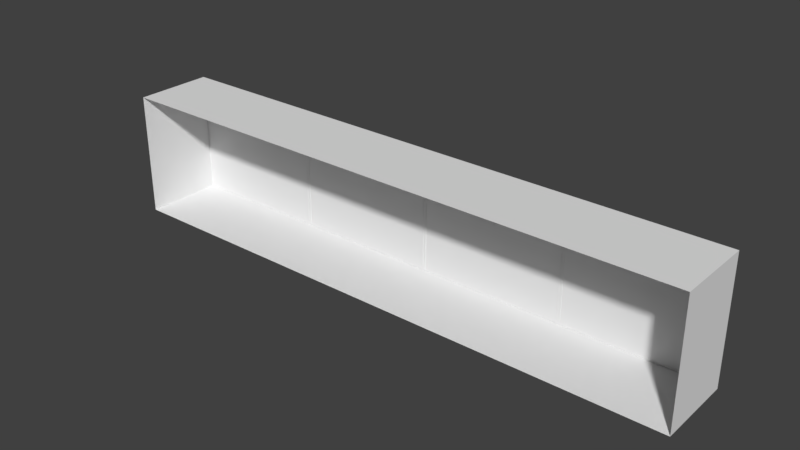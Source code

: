 # Source: KitchenCounter3.blend  (saved by Blender 2.79.0; exported with 4.5.12 LTS)
import bpy
from mathutils import Matrix  # noqa: F401  (used for matrix-valued properties, if any)

bpy.ops.wm.read_factory_settings(use_empty=True)
scene = bpy.context.scene
scene.name = 'Scene'

# ---- collections
col_collection_1 = bpy.data.collections.new('Collection 1'); scene.collection.children.link(col_collection_1)

# ---- materials (node trees are filled in below, after node groups)
mat_chrome = bpy.data.materials.new('Chrome')
mat_chrome.alpha_threshold = 0.0
mat_chrome.use_transparent_shadow = False
mat_chrome.roughness = 0.5
mat_fronts = bpy.data.materials.new('Fronts')
mat_fronts.alpha_threshold = 0.0
mat_fronts.use_transparent_shadow = False
mat_fronts.roughness = 0.5

# ---- node groups
ng_auto_smooth = bpy.data.node_groups.new('Auto Smooth', 'GeometryNodeTree')
_s = ng_auto_smooth.interface.new_socket(name='Geometry', in_out='OUTPUT', socket_type='NodeSocketGeometry')
_s = ng_auto_smooth.interface.new_socket(name='Geometry', in_out='INPUT', socket_type='NodeSocketGeometry')
_s = ng_auto_smooth.interface.new_socket(name='Angle', in_out='INPUT', socket_type='NodeSocketFloat')
_s.subtype = 'ANGLE'
_s.min_value = 0.0
_s.max_value = 3.142
ng_auto_smooth.is_modifier = True
_N = ng_auto_smooth.nodes; _L = ng_auto_smooth.links
n0 = _N.new('NodeGroupOutput'); n0.name = 'Group Output'; n0.location = (480, -100)
n1 = _N.new('NodeGroupInput'); n1.name = 'Group Input'; n1.location = (-420, -300)
n2 = _N.new('NodeGroupInput'); n2.name = 'Group Input.001'; n2.location = (-60, -100)
n3 = _N.new('GeometryNodeSetShadeSmooth'); n3.name = 'Set Shade Smooth'; n3.location = (120, -100)
n3.domain = 'EDGE'
n4 = _N.new('GeometryNodeSetShadeSmooth'); n4.name = 'Set Shade Smooth.001'; n4.location = (300, -100)
n5 = _N.new('GeometryNodeInputMeshEdgeAngle'); n5.name = 'Edge Angle'; n5.location = (-420, -220)
n6 = _N.new('GeometryNodeInputEdgeSmooth'); n6.name = 'Is Edge Smooth'; n6.location = (-60, -160)
n7 = _N.new('GeometryNodeInputShadeSmooth'); n7.name = 'Is Face Smooth'; n7.location = (-240, -340)
n8 = _N.new('FunctionNodeBooleanMath'); n8.name = 'Boolean Math'; n8.location = (-60, -220)
n9 = _N.new('FunctionNodeCompare'); n9.name = 'Compare'; n9.location = (-240, -180)
n9.operation = 'LESS_EQUAL'
_L.new(n5.outputs[0], n9.inputs[0])
_L.new(n4.outputs[0], n0.inputs[0])
_L.new(n1.outputs[1], n9.inputs[1])
_L.new(n9.outputs[0], n8.inputs[0])
_L.new(n7.outputs[0], n8.inputs[1])
_L.new(n2.outputs[0], n3.inputs[0])
_L.new(n6.outputs[0], n3.inputs[1])
_L.new(n3.outputs[0], n4.inputs[0])
_L.new(n8.outputs[0], n3.inputs[2])
n0.is_active_output = True

# ---- material node trees

# ---- world
world_world = bpy.data.worlds.new('World'); scene.world = world_world
world_world.color = (0.05088, 0.05088, 0.05088)
world_world.use_sun_shadow = False
world_world.sun_shadow_jitter_overblur = 0.0
world_world.cycles.sampling_method = 'MANUAL'

# ---- meshes
me_cube = bpy.data.meshes.new('Cube')
me_cube.from_pydata([(3.284, 0.0, 1.051), (-3.284, 0.0, 1.051), (-3.284, 1.226, 0.003567), (3.284, 1.226, 0.003567), (-3.284, 0.0, 0.003567), (3.284, 0.0, 0.003567), (3.284, 1.226, 1.051), (-3.284, 1.226, 1.051), (-1.624, 1.221, 1.038), (-0.01554, 1.221, 1.038), (-1.624, 1.221, 0.01623), (-0.01554, 1.221, 0.01623), (-1.585, 1.28, 0.9964), (-1.618, 1.253, 1.031), (-1.6, 1.277, 1.011), (-1.612, 1.267, 1.024), (-0.02168, 1.253, 1.031), (-0.05459, 1.28, 0.9964), (-0.02797, 1.267, 1.024), (-0.04002, 1.277, 1.011), (-1.585, 1.28, 0.05802), (-1.618, 1.253, 0.02386), (-1.6, 1.277, 0.04328), (-1.612, 1.267, 0.03078), (-0.02168, 1.253, 0.02386), (-0.05459, 1.28, 0.05802), (-0.02797, 1.267, 0.03078), (-0.04002, 1.277, 0.04328), (-0.1154, 1.277, 0.7009), (-0.109, 1.277, 0.6988), (-0.105, 1.277, 0.6933), (-0.105, 1.277, 0.6865), (-0.109, 1.277, 0.681), (-0.1154, 1.277, 0.6789), (-0.1218, 1.277, 0.681), (-0.1258, 1.277, 0.6865), (-0.1258, 1.277, 0.6933), (-0.1218, 1.277, 0.6988), (-0.1154, 1.334, 0.6689), (-0.1154, 1.311, 0.6943), (-0.109, 1.31, 0.6925), (-0.109, 1.332, 0.6678), (-0.105, 1.307, 0.6878), (-0.105, 1.328, 0.6651), (-0.105, 1.304, 0.6819), (-0.105, 1.322, 0.6617), (-0.109, 1.301, 0.6772), (-0.109, 1.317, 0.659), (-0.1154, 1.3, 0.6754), (-0.1154, 1.315, 0.6579), (-0.1218, 1.301, 0.6772), (-0.1218, 1.317, 0.659), (-0.1258, 1.304, 0.6819), (-0.1258, 1.322, 0.6617), (-0.1258, 1.307, 0.6878), (-0.1258, 1.328, 0.6651), (-0.1218, 1.31, 0.6925), (-0.1218, 1.332, 0.6678), (-0.1154, 1.295, 0.7001), (-0.1154, 1.339, 0.6515), (-0.1154, 1.325, 0.6828), (-0.109, 1.295, 0.6981), (-0.109, 1.323, 0.6813), (-0.109, 1.337, 0.6513), (-0.105, 1.293, 0.6928), (-0.105, 1.319, 0.6774), (-0.105, 1.331, 0.6508), (-0.105, 1.292, 0.6862), (-0.105, 1.315, 0.6726), (-0.105, 1.324, 0.6502), (-0.109, 1.29, 0.6809), (-0.109, 1.311, 0.6688), (-0.109, 1.319, 0.6498), (-0.1154, 1.29, 0.6789), (-0.1154, 1.309, 0.6673), (-0.1154, 1.317, 0.6496), (-0.1218, 1.29, 0.6809), (-0.1218, 1.311, 0.6688), (-0.1218, 1.319, 0.6498), (-0.1258, 1.292, 0.6862), (-0.1258, 1.315, 0.6726), (-0.1258, 1.324, 0.6502), (-0.1258, 1.293, 0.6928), (-0.1258, 1.319, 0.6774), (-0.1258, 1.331, 0.6508), (-0.1218, 1.295, 0.6981), (-0.1218, 1.323, 0.6813), (-0.1218, 1.337, 0.6513), (-0.1154, 1.277, 0.3436), (-0.109, 1.277, 0.3457), (-0.105, 1.277, 0.3512), (-0.105, 1.277, 0.358), (-0.109, 1.277, 0.3634), (-0.1154, 1.277, 0.3655), (-0.1218, 1.277, 0.3634), (-0.1258, 1.277, 0.358), (-0.1258, 1.277, 0.3512), (-0.1218, 1.277, 0.3457), (-0.1154, 1.334, 0.3756), (-0.1154, 1.311, 0.3501), (-0.109, 1.31, 0.3519), (-0.109, 1.332, 0.3767), (-0.105, 1.307, 0.3567), (-0.105, 1.328, 0.3794), (-0.105, 1.304, 0.3626), (-0.105, 1.322, 0.3828), (-0.109, 1.301, 0.3673), (-0.109, 1.317, 0.3855), (-0.1154, 1.3, 0.3691), (-0.1154, 1.315, 0.3866), (-0.1218, 1.301, 0.3673), (-0.1218, 1.317, 0.3855), (-0.1258, 1.304, 0.3626), (-0.1258, 1.322, 0.3828), (-0.1258, 1.307, 0.3567), (-0.1258, 1.328, 0.3794), (-0.1218, 1.31, 0.3519), (-0.1218, 1.332, 0.3767), (-0.1154, 1.295, 0.3444), (-0.1154, 1.339, 0.393), (-0.1154, 1.325, 0.3617), (-0.109, 1.295, 0.3464), (-0.109, 1.323, 0.3632), (-0.109, 1.337, 0.3932), (-0.105, 1.293, 0.3517), (-0.105, 1.319, 0.367), (-0.105, 1.331, 0.3937), (-0.105, 1.292, 0.3582), (-0.105, 1.315, 0.3718), (-0.105, 1.324, 0.3942), (-0.109, 1.29, 0.3635), (-0.109, 1.311, 0.3757), (-0.109, 1.319, 0.3947), (-0.1154, 1.29, 0.3656), (-0.1154, 1.309, 0.3772), (-0.1154, 1.317, 0.3949), (-0.1218, 1.29, 0.3635), (-0.1218, 1.311, 0.3757), (-0.1218, 1.319, 0.3947), (-0.1258, 1.292, 0.3582), (-0.1258, 1.315, 0.3718), (-0.1258, 1.324, 0.3942), (-0.1258, 1.293, 0.3517), (-0.1258, 1.319, 0.367), (-0.1258, 1.331, 0.3937), (-0.1218, 1.295, 0.3464), (-0.1218, 1.323, 0.3632), (-0.1218, 1.337, 0.3932), (1.658, 1.221, 1.038), (3.267, 1.221, 1.038), (1.658, 1.221, 0.01623), (3.267, 1.221, 0.01623), (1.697, 1.28, 0.9964), (1.664, 1.253, 1.031), (1.682, 1.277, 1.011), (1.67, 1.267, 1.024), (3.26, 1.253, 1.031), (3.227, 1.28, 0.9964), (3.254, 1.267, 1.024), (3.242, 1.277, 1.011), (1.697, 1.28, 0.05802), (1.664, 1.253, 0.02386), (1.682, 1.277, 0.04328), (1.67, 1.267, 0.03078), (3.26, 1.253, 0.02386), (3.227, 1.28, 0.05802), (3.254, 1.267, 0.03078), (3.242, 1.277, 0.04328), (3.167, 1.277, 0.7009), (3.173, 1.277, 0.6988), (3.177, 1.277, 0.6933), (3.177, 1.277, 0.6865), (3.173, 1.277, 0.681), (3.167, 1.277, 0.6789), (3.16, 1.277, 0.681), (3.156, 1.277, 0.6865), (3.156, 1.277, 0.6933), (3.16, 1.277, 0.6988), (3.167, 1.334, 0.6689), (3.167, 1.311, 0.6943), (3.173, 1.31, 0.6925), (3.173, 1.332, 0.6678), (3.177, 1.307, 0.6878), (3.177, 1.328, 0.6651), (3.177, 1.304, 0.6819), (3.177, 1.322, 0.6617), (3.173, 1.301, 0.6772), (3.173, 1.317, 0.659), (3.167, 1.3, 0.6754), (3.167, 1.315, 0.6579), (3.16, 1.301, 0.6772), (3.16, 1.317, 0.659), (3.156, 1.304, 0.6819), (3.156, 1.322, 0.6617), (3.156, 1.307, 0.6878), (3.156, 1.328, 0.6651), (3.16, 1.31, 0.6925), (3.16, 1.332, 0.6678), (3.167, 1.295, 0.7001), (3.167, 1.339, 0.6515), (3.167, 1.325, 0.6828), (3.173, 1.295, 0.6981), (3.173, 1.323, 0.6813), (3.173, 1.337, 0.6513), (3.177, 1.293, 0.6928), (3.177, 1.319, 0.6774), (3.177, 1.331, 0.6508), (3.177, 1.292, 0.6862), (3.177, 1.315, 0.6726), (3.177, 1.324, 0.6502), (3.173, 1.29, 0.6809), (3.173, 1.311, 0.6688), (3.173, 1.319, 0.6498), (3.167, 1.29, 0.6789), (3.167, 1.309, 0.6673), (3.167, 1.317, 0.6496), (3.16, 1.29, 0.6809), (3.16, 1.311, 0.6688), (3.16, 1.319, 0.6498), (3.156, 1.292, 0.6862), (3.156, 1.315, 0.6726), (3.156, 1.324, 0.6502), (3.156, 1.293, 0.6928), (3.156, 1.319, 0.6774), (3.156, 1.331, 0.6508), (3.16, 1.295, 0.6981), (3.16, 1.323, 0.6813), (3.16, 1.337, 0.6513), (3.167, 1.277, 0.3436), (3.173, 1.277, 0.3457), (3.177, 1.277, 0.3512), (3.177, 1.277, 0.358), (3.173, 1.277, 0.3634), (3.167, 1.277, 0.3655), (3.16, 1.277, 0.3634), (3.156, 1.277, 0.358), (3.156, 1.277, 0.3512), (3.16, 1.277, 0.3457), (3.167, 1.334, 0.3756), (3.167, 1.311, 0.3501), (3.173, 1.31, 0.3519), (3.173, 1.332, 0.3767), (3.177, 1.307, 0.3567), (3.177, 1.328, 0.3794), (3.177, 1.304, 0.3626), (3.177, 1.322, 0.3828), (3.173, 1.301, 0.3673), (3.173, 1.317, 0.3855), (3.167, 1.3, 0.3691), (3.167, 1.315, 0.3866), (3.16, 1.301, 0.3673), (3.16, 1.317, 0.3855), (3.156, 1.304, 0.3626), (3.156, 1.322, 0.3828), (3.156, 1.307, 0.3567), (3.156, 1.328, 0.3794), (3.16, 1.31, 0.3519), (3.16, 1.332, 0.3767), (3.167, 1.295, 0.3444), (3.167, 1.339, 0.393), (3.167, 1.325, 0.3617), (3.173, 1.295, 0.3464), (3.173, 1.323, 0.3632), (3.173, 1.337, 0.3932), (3.177, 1.293, 0.3517), (3.177, 1.319, 0.367), (3.177, 1.331, 0.3937), (3.177, 1.292, 0.3582), (3.177, 1.315, 0.3718), (3.177, 1.324, 0.3942), (3.173, 1.29, 0.3635), (3.173, 1.311, 0.3757), (3.173, 1.319, 0.3947), (3.167, 1.29, 0.3656), (3.167, 1.309, 0.3772), (3.167, 1.317, 0.3949), (3.16, 1.29, 0.3635), (3.16, 1.311, 0.3757), (3.16, 1.319, 0.3947), (3.156, 1.292, 0.3582), (3.156, 1.315, 0.3718), (3.156, 1.324, 0.3942), (3.156, 1.293, 0.3517), (3.156, 1.319, 0.367), (3.156, 1.331, 0.3937), (3.16, 1.295, 0.3464), (3.16, 1.323, 0.3632), (3.16, 1.337, 0.3932), (0.01787, 1.221, 1.038), (1.627, 1.221, 1.038), (0.01787, 1.221, 0.01623), (1.627, 1.221, 0.01623), (0.05692, 1.28, 0.9964), (0.02401, 1.253, 1.031), (0.04235, 1.277, 1.011), (0.0303, 1.267, 1.024), (1.62, 1.253, 1.031), (1.588, 1.28, 0.9964), (1.614, 1.267, 1.024), (1.602, 1.277, 1.011), (0.05692, 1.28, 0.05802), (0.02401, 1.253, 0.02386), (0.04235, 1.277, 0.04328), (0.0303, 1.267, 0.03078), (1.62, 1.253, 0.02386), (1.588, 1.28, 0.05802), (1.614, 1.267, 0.03078), (1.602, 1.277, 0.04328), (1.527, 1.277, 0.7009), (1.533, 1.277, 0.6988), (1.537, 1.277, 0.6933), (1.537, 1.277, 0.6865), (1.533, 1.277, 0.681), (1.527, 1.277, 0.6789), (1.52, 1.277, 0.681), (1.516, 1.277, 0.6865), (1.516, 1.277, 0.6933), (1.52, 1.277, 0.6988), (1.527, 1.334, 0.6689), (1.527, 1.311, 0.6943), (1.533, 1.31, 0.6925), (1.533, 1.332, 0.6678), (1.537, 1.307, 0.6878), (1.537, 1.328, 0.6651), (1.537, 1.304, 0.6819), (1.537, 1.322, 0.6617), (1.533, 1.301, 0.6772), (1.533, 1.317, 0.659), (1.527, 1.3, 0.6754), (1.527, 1.315, 0.6579), (1.52, 1.301, 0.6772), (1.52, 1.317, 0.659), (1.516, 1.304, 0.6819), (1.516, 1.322, 0.6617), (1.516, 1.307, 0.6878), (1.516, 1.328, 0.6651), (1.52, 1.31, 0.6925), (1.52, 1.332, 0.6678), (1.527, 1.295, 0.7001), (1.527, 1.339, 0.6515), (1.527, 1.325, 0.6828), (1.533, 1.295, 0.6981), (1.533, 1.323, 0.6813), (1.533, 1.337, 0.6513), (1.537, 1.293, 0.6928), (1.537, 1.319, 0.6774), (1.537, 1.331, 0.6508), (1.537, 1.292, 0.6862), (1.537, 1.315, 0.6726), (1.537, 1.324, 0.6502), (1.533, 1.29, 0.6809), (1.533, 1.311, 0.6688), (1.533, 1.319, 0.6498), (1.527, 1.29, 0.6789), (1.527, 1.309, 0.6673), (1.527, 1.317, 0.6496), (1.52, 1.29, 0.6809), (1.52, 1.311, 0.6688), (1.52, 1.319, 0.6498), (1.516, 1.292, 0.6862), (1.516, 1.315, 0.6726), (1.516, 1.324, 0.6502), (1.516, 1.293, 0.6928), (1.516, 1.319, 0.6774), (1.516, 1.331, 0.6508), (1.52, 1.295, 0.6981), (1.52, 1.323, 0.6813), (1.52, 1.337, 0.6513), (1.527, 1.277, 0.3436), (1.533, 1.277, 0.3457), (1.537, 1.277, 0.3512), (1.537, 1.277, 0.358), (1.533, 1.277, 0.3634), (1.527, 1.277, 0.3655), (1.52, 1.277, 0.3634), (1.516, 1.277, 0.358), (1.516, 1.277, 0.3512), (1.52, 1.277, 0.3457), (1.527, 1.334, 0.3756), (1.527, 1.311, 0.3501), (1.533, 1.31, 0.3519), (1.533, 1.332, 0.3767), (1.537, 1.307, 0.3567), (1.537, 1.328, 0.3794), (1.537, 1.304, 0.3626), (1.537, 1.322, 0.3828), (1.533, 1.301, 0.3673), (1.533, 1.317, 0.3855), (1.527, 1.3, 0.3691), (1.527, 1.315, 0.3866), (1.52, 1.301, 0.3673), (1.52, 1.317, 0.3855), (1.516, 1.304, 0.3626), (1.516, 1.322, 0.3828), (1.516, 1.307, 0.3567), (1.516, 1.328, 0.3794), (1.52, 1.31, 0.3519), (1.52, 1.332, 0.3767), (1.527, 1.295, 0.3444), (1.527, 1.339, 0.393), (1.527, 1.325, 0.3617), (1.533, 1.295, 0.3464), (1.533, 1.323, 0.3632), (1.533, 1.337, 0.3932), (1.537, 1.293, 0.3517), (1.537, 1.319, 0.367), (1.537, 1.331, 0.3937), (1.537, 1.292, 0.3582), (1.537, 1.315, 0.3718), (1.537, 1.324, 0.3942), (1.533, 1.29, 0.3635), (1.533, 1.311, 0.3757), (1.533, 1.319, 0.3947), (1.527, 1.29, 0.3656), (1.527, 1.309, 0.3772), (1.527, 1.317, 0.3949), (1.52, 1.29, 0.3635), (1.52, 1.311, 0.3757), (1.52, 1.319, 0.3947), (1.516, 1.292, 0.3582), (1.516, 1.315, 0.3718), (1.516, 1.324, 0.3942), (1.516, 1.293, 0.3517), (1.516, 1.319, 0.367), (1.516, 1.331, 0.3937), (1.52, 1.295, 0.3464), (1.52, 1.323, 0.3632), (1.52, 1.337, 0.3932), (-3.267, 1.221, 1.038), (-1.658, 1.221, 1.038), (-3.267, 1.221, 0.01623), (-1.658, 1.221, 0.01623), (-3.228, 1.28, 0.9964), (-3.261, 1.253, 1.031), (-3.243, 1.277, 1.011), (-3.255, 1.267, 1.024), (-1.665, 1.253, 1.031), (-1.697, 1.28, 0.9964), (-1.671, 1.267, 1.024), (-1.683, 1.277, 1.011), (-3.228, 1.28, 0.05802), (-3.261, 1.253, 0.02386), (-3.243, 1.277, 0.04328), (-3.255, 1.267, 0.03078), (-1.665, 1.253, 0.02386), (-1.697, 1.28, 0.05802), (-1.671, 1.267, 0.03078), (-1.683, 1.277, 0.04328), (-1.758, 1.277, 0.7009), (-1.752, 1.277, 0.6988), (-1.748, 1.277, 0.6933), (-1.748, 1.277, 0.6865), (-1.752, 1.277, 0.681), (-1.758, 1.277, 0.6789), (-1.765, 1.277, 0.681), (-1.769, 1.277, 0.6865), (-1.769, 1.277, 0.6933), (-1.765, 1.277, 0.6988), (-1.758, 1.334, 0.6689), (-1.758, 1.311, 0.6943), (-1.752, 1.31, 0.6925), (-1.752, 1.332, 0.6678), (-1.748, 1.307, 0.6878), (-1.748, 1.328, 0.6651), (-1.748, 1.304, 0.6819), (-1.748, 1.322, 0.6617), (-1.752, 1.301, 0.6772), (-1.752, 1.317, 0.659), (-1.758, 1.3, 0.6754), (-1.758, 1.315, 0.6579), (-1.765, 1.301, 0.6772), (-1.765, 1.317, 0.659), (-1.769, 1.304, 0.6819), (-1.769, 1.322, 0.6617), (-1.769, 1.307, 0.6878), (-1.769, 1.328, 0.6651), (-1.765, 1.31, 0.6925), (-1.765, 1.332, 0.6678), (-1.758, 1.295, 0.7001), (-1.758, 1.339, 0.6515), (-1.758, 1.325, 0.6828), (-1.752, 1.295, 0.6981), (-1.752, 1.323, 0.6813), (-1.752, 1.337, 0.6513), (-1.748, 1.293, 0.6928), (-1.748, 1.319, 0.6774), (-1.748, 1.331, 0.6508), (-1.748, 1.292, 0.6862), (-1.748, 1.315, 0.6726), (-1.748, 1.324, 0.6502), (-1.752, 1.29, 0.6809), (-1.752, 1.311, 0.6688), (-1.752, 1.319, 0.6498), (-1.758, 1.29, 0.6789), (-1.758, 1.309, 0.6673), (-1.758, 1.317, 0.6496), (-1.765, 1.29, 0.6809), (-1.765, 1.311, 0.6688), (-1.765, 1.319, 0.6498), (-1.769, 1.292, 0.6862), (-1.769, 1.315, 0.6726), (-1.769, 1.324, 0.6502), (-1.769, 1.293, 0.6928), (-1.769, 1.319, 0.6774), (-1.769, 1.331, 0.6508), (-1.765, 1.295, 0.6981), (-1.765, 1.323, 0.6813), (-1.765, 1.337, 0.6513), (-1.758, 1.277, 0.3436), (-1.752, 1.277, 0.3457), (-1.748, 1.277, 0.3512), (-1.748, 1.277, 0.358), (-1.752, 1.277, 0.3634), (-1.758, 1.277, 0.3655), (-1.765, 1.277, 0.3634), (-1.769, 1.277, 0.358), (-1.769, 1.277, 0.3512), (-1.765, 1.277, 0.3457), (-1.758, 1.334, 0.3756), (-1.758, 1.311, 0.3501), (-1.752, 1.31, 0.3519), (-1.752, 1.332, 0.3767), (-1.748, 1.307, 0.3567), (-1.748, 1.328, 0.3794), (-1.748, 1.304, 0.3626), (-1.748, 1.322, 0.3828), (-1.752, 1.301, 0.3673), (-1.752, 1.317, 0.3855), (-1.758, 1.3, 0.3691), (-1.758, 1.315, 0.3866), (-1.765, 1.301, 0.3673), (-1.765, 1.317, 0.3855), (-1.769, 1.304, 0.3626), (-1.769, 1.322, 0.3828), (-1.769, 1.307, 0.3567), (-1.769, 1.328, 0.3794), (-1.765, 1.31, 0.3519), (-1.765, 1.332, 0.3767), (-1.758, 1.295, 0.3444), (-1.758, 1.339, 0.393), (-1.758, 1.325, 0.3617), (-1.752, 1.295, 0.3464), (-1.752, 1.323, 0.3632), (-1.752, 1.337, 0.3932), (-1.748, 1.293, 0.3517), (-1.748, 1.319, 0.367), (-1.748, 1.331, 0.3937), (-1.748, 1.292, 0.3582), (-1.748, 1.315, 0.3718), (-1.748, 1.324, 0.3942), (-1.752, 1.29, 0.3635), (-1.752, 1.311, 0.3757), (-1.752, 1.319, 0.3947), (-1.758, 1.29, 0.3656), (-1.758, 1.309, 0.3772), (-1.758, 1.317, 0.3949), (-1.765, 1.29, 0.3635), (-1.765, 1.311, 0.3757), (-1.765, 1.319, 0.3947), (-1.769, 1.292, 0.3582), (-1.769, 1.315, 0.3718), (-1.769, 1.324, 0.3942), (-1.769, 1.293, 0.3517), (-1.769, 1.319, 0.367), (-1.769, 1.331, 0.3937), (-1.765, 1.295, 0.3464), (-1.765, 1.323, 0.3632), (-1.765, 1.337, 0.3932)], [], [(1, 0, 6, 7), (3, 5, 4, 2), (0, 5, 3, 6), (3, 2, 7, 6), (21, 10, 8, 13), (24, 11, 10, 21), (20, 12, 17, 25), (16, 9, 11, 24), (13, 16, 18, 15), (15, 18, 19, 14), (14, 19, 17, 12), (12, 20, 22, 14), (14, 22, 23, 15), (15, 23, 21, 13), (16, 24, 26, 18), (18, 26, 27, 19), (19, 27, 25, 17), (20, 25, 27, 22), (22, 27, 26, 23), (23, 26, 24, 21), (13, 8, 9, 16), (58, 28, 29, 61), (61, 29, 30, 64), (64, 30, 31, 67), (67, 31, 32, 70), (70, 32, 33, 73), (73, 33, 34, 76), (76, 34, 35, 79), (79, 35, 36, 82), (82, 36, 37, 85), (85, 37, 28, 58), (87, 57, 38, 59), (86, 56, 39, 60), (84, 55, 57, 87), (83, 54, 56, 86), (81, 53, 55, 84), (80, 52, 54, 83), (78, 51, 53, 81), (77, 50, 52, 80), (75, 49, 51, 78), (74, 48, 50, 77), (72, 47, 49, 75), (71, 46, 48, 74), (69, 45, 47, 72), (68, 44, 46, 71), (66, 43, 45, 69), (65, 42, 44, 68), (63, 41, 43, 66), (62, 40, 42, 65), (59, 38, 41, 63), (60, 39, 40, 62), (38, 60, 62, 41), (41, 62, 65, 43), (43, 65, 68, 45), (45, 68, 71, 47), (47, 71, 74, 49), (49, 74, 77, 51), (51, 77, 80, 53), (53, 80, 83, 55), (55, 83, 86, 57), (57, 86, 60, 38), (56, 85, 58, 39), (54, 82, 85, 56), (52, 79, 82, 54), (50, 76, 79, 52), (48, 73, 76, 50), (46, 70, 73, 48), (44, 67, 70, 46), (42, 64, 67, 44), (40, 61, 64, 42), (39, 58, 61, 40), (118, 121, 89, 88), (121, 124, 90, 89), (124, 127, 91, 90), (127, 130, 92, 91), (130, 133, 93, 92), (133, 136, 94, 93), (136, 139, 95, 94), (139, 142, 96, 95), (142, 145, 97, 96), (145, 118, 88, 97), (87, 59, 119, 147), (147, 119, 98, 117), (146, 120, 99, 116), (84, 87, 147, 144), (144, 147, 117, 115), (143, 146, 116, 114), (81, 84, 144, 141), (141, 144, 115, 113), (140, 143, 114, 112), (78, 81, 141, 138), (138, 141, 113, 111), (137, 140, 112, 110), (75, 78, 138, 135), (135, 138, 111, 109), (134, 137, 110, 108), (72, 75, 135, 132), (132, 135, 109, 107), (131, 134, 108, 106), (69, 72, 132, 129), (129, 132, 107, 105), (128, 131, 106, 104), (66, 69, 129, 126), (126, 129, 105, 103), (125, 128, 104, 102), (63, 66, 126, 123), (123, 126, 103, 101), (122, 125, 102, 100), (59, 63, 123, 119), (119, 123, 101, 98), (120, 122, 100, 99), (98, 101, 122, 120), (101, 103, 125, 122), (103, 105, 128, 125), (105, 107, 131, 128), (107, 109, 134, 131), (109, 111, 137, 134), (111, 113, 140, 137), (113, 115, 143, 140), (115, 117, 146, 143), (117, 98, 120, 146), (116, 99, 118, 145), (114, 116, 145, 142), (112, 114, 142, 139), (110, 112, 139, 136), (108, 110, 136, 133), (106, 108, 133, 130), (104, 106, 130, 127), (102, 104, 127, 124), (100, 102, 124, 121), (99, 100, 121, 118), (161, 150, 148, 153), (164, 151, 150, 161), (160, 152, 157, 165), (156, 149, 151, 164), (153, 156, 158, 155), (155, 158, 159, 154), (154, 159, 157, 152), (152, 160, 162, 154), (154, 162, 163, 155), (155, 163, 161, 153), (156, 164, 166, 158), (158, 166, 167, 159), (159, 167, 165, 157), (160, 165, 167, 162), (162, 167, 166, 163), (163, 166, 164, 161), (153, 148, 149, 156), (198, 168, 169, 201), (201, 169, 170, 204), (204, 170, 171, 207), (207, 171, 172, 210), (210, 172, 173, 213), (213, 173, 174, 216), (216, 174, 175, 219), (219, 175, 176, 222), (222, 176, 177, 225), (225, 177, 168, 198), (227, 197, 178, 199), (226, 196, 179, 200), (224, 195, 197, 227), (223, 194, 196, 226), (221, 193, 195, 224), (220, 192, 194, 223), (218, 191, 193, 221), (217, 190, 192, 220), (215, 189, 191, 218), (214, 188, 190, 217), (212, 187, 189, 215), (211, 186, 188, 214), (209, 185, 187, 212), (208, 184, 186, 211), (206, 183, 185, 209), (205, 182, 184, 208), (203, 181, 183, 206), (202, 180, 182, 205), (199, 178, 181, 203), (200, 179, 180, 202), (178, 200, 202, 181), (199, 259, 287, 227), (181, 202, 205, 183), (183, 205, 208, 185), (185, 208, 211, 187), (187, 211, 214, 189), (189, 214, 217, 191), (191, 217, 220, 193), (193, 220, 223, 195), (195, 223, 226, 197), (197, 226, 200, 178), (196, 225, 198, 179), (194, 222, 225, 196), (192, 219, 222, 194), (190, 216, 219, 192), (188, 213, 216, 190), (186, 210, 213, 188), (184, 207, 210, 186), (182, 204, 207, 184), (180, 201, 204, 182), (179, 198, 201, 180), (258, 261, 229, 228), (261, 264, 230, 229), (264, 267, 231, 230), (267, 270, 232, 231), (270, 273, 233, 232), (273, 276, 234, 233), (276, 279, 235, 234), (279, 282, 236, 235), (282, 285, 237, 236), (285, 258, 228, 237), (287, 259, 238, 257), (286, 260, 239, 256), (284, 287, 257, 255), (283, 286, 256, 254), (281, 284, 255, 253), (280, 283, 254, 252), (278, 281, 253, 251), (277, 280, 252, 250), (275, 278, 251, 249), (274, 277, 250, 248), (272, 275, 249, 247), (271, 274, 248, 246), (269, 272, 247, 245), (268, 271, 246, 244), (266, 269, 245, 243), (265, 268, 244, 242), (263, 266, 243, 241), (262, 265, 242, 240), (259, 263, 241, 238), (260, 262, 240, 239), (238, 241, 262, 260), (241, 243, 265, 262), (203, 263, 259, 199), (243, 245, 268, 265), (206, 266, 263, 203), (245, 247, 271, 268), (209, 269, 266, 206), (247, 249, 274, 271), (212, 272, 269, 209), (249, 251, 277, 274), (215, 275, 272, 212), (251, 253, 280, 277), (218, 278, 275, 215), (253, 255, 283, 280), (221, 281, 278, 218), (255, 257, 286, 283), (224, 284, 281, 221), (257, 238, 260, 286), (227, 287, 284, 224), (256, 239, 258, 285), (254, 256, 285, 282), (252, 254, 282, 279), (250, 252, 279, 276), (248, 250, 276, 273), (246, 248, 273, 270), (244, 246, 270, 267), (242, 244, 267, 264), (240, 242, 264, 261), (239, 240, 261, 258), (301, 290, 288, 293), (304, 291, 290, 301), (300, 292, 297, 305), (296, 289, 291, 304), (293, 296, 298, 295), (295, 298, 299, 294), (294, 299, 297, 292), (292, 300, 302, 294), (294, 302, 303, 295), (295, 303, 301, 293), (296, 304, 306, 298), (298, 306, 307, 299), (299, 307, 305, 297), (300, 305, 307, 302), (302, 307, 306, 303), (303, 306, 304, 301), (293, 288, 289, 296), (338, 308, 309, 341), (341, 309, 310, 344), (344, 310, 311, 347), (347, 311, 312, 350), (350, 312, 313, 353), (353, 313, 314, 356), (356, 314, 315, 359), (359, 315, 316, 362), (362, 316, 317, 365), (365, 317, 308, 338), (367, 337, 318, 339), (366, 336, 319, 340), (364, 335, 337, 367), (363, 334, 336, 366), (361, 333, 335, 364), (360, 332, 334, 363), (358, 331, 333, 361), (357, 330, 332, 360), (355, 329, 331, 358), (354, 328, 330, 357), (352, 327, 329, 355), (351, 326, 328, 354), (349, 325, 327, 352), (348, 324, 326, 351), (346, 323, 325, 349), (345, 322, 324, 348), (343, 321, 323, 346), (342, 320, 322, 345), (339, 318, 321, 343), (340, 319, 320, 342), (318, 340, 342, 321), (321, 342, 345, 323), (323, 345, 348, 325), (325, 348, 351, 327), (327, 351, 354, 329), (329, 354, 357, 331), (331, 357, 360, 333), (333, 360, 363, 335), (335, 363, 366, 337), (337, 366, 340, 318), (336, 365, 338, 319), (334, 362, 365, 336), (332, 359, 362, 334), (330, 356, 359, 332), (328, 353, 356, 330), (326, 350, 353, 328), (324, 347, 350, 326), (322, 344, 347, 324), (320, 341, 344, 322), (319, 338, 341, 320), (398, 401, 369, 368), (401, 404, 370, 369), (404, 407, 371, 370), (407, 410, 372, 371), (410, 413, 373, 372), (413, 416, 374, 373), (416, 419, 375, 374), (419, 422, 376, 375), (422, 425, 377, 376), (425, 398, 368, 377), (367, 339, 399, 427), (427, 399, 378, 397), (426, 400, 379, 396), (364, 367, 427, 424), (424, 427, 397, 395), (423, 426, 396, 394), (361, 364, 424, 421), (421, 424, 395, 393), (420, 423, 394, 392), (358, 361, 421, 418), (418, 421, 393, 391), (417, 420, 392, 390), (355, 358, 418, 415), (415, 418, 391, 389), (414, 417, 390, 388), (352, 355, 415, 412), (412, 415, 389, 387), (411, 414, 388, 386), (349, 352, 412, 409), (409, 412, 387, 385), (408, 411, 386, 384), (346, 349, 409, 406), (406, 409, 385, 383), (405, 408, 384, 382), (343, 346, 406, 403), (403, 406, 383, 381), (402, 405, 382, 380), (339, 343, 403, 399), (399, 403, 381, 378), (400, 402, 380, 379), (378, 381, 402, 400), (381, 383, 405, 402), (383, 385, 408, 405), (385, 387, 411, 408), (387, 389, 414, 411), (389, 391, 417, 414), (391, 393, 420, 417), (393, 395, 423, 420), (395, 397, 426, 423), (397, 378, 400, 426), (396, 379, 398, 425), (394, 396, 425, 422), (392, 394, 422, 419), (390, 392, 419, 416), (388, 390, 416, 413), (386, 388, 413, 410), (384, 386, 410, 407), (382, 384, 407, 404), (380, 382, 404, 401), (379, 380, 401, 398), (441, 430, 428, 433), (444, 431, 430, 441), (440, 432, 437, 445), (436, 429, 431, 444), (433, 436, 438, 435), (435, 438, 439, 434), (434, 439, 437, 432), (432, 440, 442, 434), (434, 442, 443, 435), (435, 443, 441, 433), (436, 444, 446, 438), (438, 446, 447, 439), (439, 447, 445, 437), (440, 445, 447, 442), (442, 447, 446, 443), (443, 446, 444, 441), (433, 428, 429, 436), (478, 448, 449, 481), (481, 449, 450, 484), (484, 450, 451, 487), (487, 451, 452, 490), (490, 452, 453, 493), (493, 453, 454, 496), (496, 454, 455, 499), (499, 455, 456, 502), (502, 456, 457, 505), (505, 457, 448, 478), (507, 477, 458, 479), (506, 476, 459, 480), (504, 475, 477, 507), (503, 474, 476, 506), (501, 473, 475, 504), (500, 472, 474, 503), (498, 471, 473, 501), (497, 470, 472, 500), (495, 469, 471, 498), (494, 468, 470, 497), (492, 467, 469, 495), (491, 466, 468, 494), (489, 465, 467, 492), (488, 464, 466, 491), (486, 463, 465, 489), (485, 462, 464, 488), (483, 461, 463, 486), (482, 460, 462, 485), (479, 458, 461, 483), (480, 459, 460, 482), (458, 480, 482, 461), (461, 482, 485, 463), (463, 485, 488, 465), (465, 488, 491, 467), (467, 491, 494, 469), (469, 494, 497, 471), (471, 497, 500, 473), (473, 500, 503, 475), (475, 503, 506, 477), (477, 506, 480, 458), (476, 505, 478, 459), (474, 502, 505, 476), (472, 499, 502, 474), (470, 496, 499, 472), (468, 493, 496, 470), (466, 490, 493, 468), (464, 487, 490, 466), (462, 484, 487, 464), (460, 481, 484, 462), (459, 478, 481, 460), (538, 541, 509, 508), (541, 544, 510, 509), (544, 547, 511, 510), (547, 550, 512, 511), (550, 553, 513, 512), (553, 556, 514, 513), (556, 559, 515, 514), (559, 562, 516, 515), (562, 565, 517, 516), (565, 538, 508, 517), (507, 479, 539, 567), (567, 539, 518, 537), (566, 540, 519, 536), (504, 507, 567, 564), (564, 567, 537, 535), (563, 566, 536, 534), (501, 504, 564, 561), (561, 564, 535, 533), (560, 563, 534, 532), (498, 501, 561, 558), (558, 561, 533, 531), (557, 560, 532, 530), (495, 498, 558, 555), (555, 558, 531, 529), (554, 557, 530, 528), (492, 495, 555, 552), (552, 555, 529, 527), (551, 554, 528, 526), (489, 492, 552, 549), (549, 552, 527, 525), (548, 551, 526, 524), (486, 489, 549, 546), (546, 549, 525, 523), (545, 548, 524, 522), (483, 486, 546, 543), (543, 546, 523, 521), (542, 545, 522, 520), (479, 483, 543, 539), (539, 543, 521, 518), (540, 542, 520, 519), (518, 521, 542, 540), (521, 523, 545, 542), (523, 525, 548, 545), (525, 527, 551, 548), (527, 529, 554, 551), (529, 531, 557, 554), (531, 533, 560, 557), (533, 535, 563, 560), (535, 537, 566, 563), (537, 518, 540, 566), (536, 519, 538, 565), (534, 536, 565, 562), (532, 534, 562, 559), (530, 532, 559, 556), (528, 530, 556, 553), (526, 528, 553, 550), (524, 526, 550, 547), (522, 524, 547, 544), (520, 522, 544, 541), (519, 520, 541, 538), (2, 4, 1, 7)])
me_cube.polygons.foreach_set('use_smooth', [True] * 513)
me_cube.polygons.foreach_set('material_index', [1, 1, 1, 1, 1, 1, 1, 1, 1, 1, 1, 1, 1, 1, 1, 1, 1, 1, 1, 1, 1, 0, 0, 0, 0, 0, 0, 0, 0, 0, 0, 0, 0, 0, 0, 0, 0, 0, 0, 0, 0, 0, 0, 0, 0, 0, 0, 0, 0, 0, 0, 0, 0, 0, 0, 0, 0, 0, 0, 0, 0, 0, 0, 0, 0, 0, 0, 0, 0, 0, 0, 0, 0, 0, 0, 0, 0, 0, 0, 0, 0, 0, 0, 0, 0, 0, 0, 0, 0, 0, 0, 0, 0, 0, 0, 0, 0, 0, 0, 0, 0, 0, 0, 0, 0, 0, 0, 0, 0, 0, 0, 0, 0, 0, 0, 0, 0, 0, 0, 0, 0, 0, 0, 0, 0, 0, 0, 0, 0, 0, 0, 1, 1, 1, 1, 1, 1, 1, 1, 1, 1, 1, 1, 1, 1, 1, 1, 1, 0, 0, 0, 0, 0, 0, 0, 0, 0, 0, 0, 0, 0, 0, 0, 0, 0, 0, 0, 0, 0, 0, 0, 0, 0, 0, 0, 0, 0, 0, 0, 0, 0, 0, 0, 0, 0, 0, 0, 0, 0, 0, 0, 0, 0, 0, 0, 0, 0, 0, 0, 0, 0, 0, 0, 0, 0, 0, 0, 0, 0, 0, 0, 0, 0, 0, 0, 0, 0, 0, 0, 0, 0, 0, 0, 0, 0, 0, 0, 0, 0, 0, 0, 0, 0, 0, 0, 0, 0, 0, 0, 0, 0, 0, 0, 0, 0, 0, 0, 0, 0, 0, 0, 0, 0, 0, 0, 0, 0, 0, 1, 1, 1, 1, 1, 1, 1, 1, 1, 1, 1, 1, 1, 1, 1, 1, 1, 0, 0, 0, 0, 0, 0, 0, 0, 0, 0, 0, 0, 0, 0, 0, 0, 0, 0, 0, 0, 0, 0, 0, 0, 0, 0, 0, 0, 0, 0, 0, 0, 0, 0, 0, 0, 0, 0, 0, 0, 0, 0, 0, 0, 0, 0, 0, 0, 0, 0, 0, 0, 0, 0, 0, 0, 0, 0, 0, 0, 0, 0, 0, 0, 0, 0, 0, 0, 0, 0, 0, 0, 0, 0, 0, 0, 0, 0, 0, 0, 0, 0, 0, 0, 0, 0, 0, 0, 0, 0, 0, 0, 0, 0, 0, 0, 0, 0, 0, 0, 0, 0, 0, 0, 0, 0, 0, 0, 0, 0, 1, 1, 1, 1, 1, 1, 1, 1, 1, 1, 1, 1, 1, 1, 1, 1, 1, 0, 0, 0, 0, 0, 0, 0, 0, 0, 0, 0, 0, 0, 0, 0, 0, 0, 0, 0, 0, 0, 0, 0, 0, 0, 0, 0, 0, 0, 0, 0, 0, 0, 0, 0, 0, 0, 0, 0, 0, 0, 0, 0, 0, 0, 0, 0, 0, 0, 0, 0, 0, 0, 0, 0, 0, 0, 0, 0, 0, 0, 0, 0, 0, 0, 0, 0, 0, 0, 0, 0, 0, 0, 0, 0, 0, 0, 0, 0, 0, 0, 0, 0, 0, 0, 0, 0, 0, 0, 0, 0, 0, 0, 0, 0, 0, 0, 0, 0, 0, 0, 0, 0, 0, 0, 0, 0, 0, 0, 0, 1])
_k = set([(0, 1), (0, 6), (1, 7), (2, 3), (2, 4), (2, 7), (3, 5), (3, 6), (4, 5), (6, 7), (8, 13), (9, 16), (10, 21), (11, 24), (12, 14), (13, 15), (14, 15), (16, 18), (17, 19), (18, 19), (20, 22), (21, 23), (22, 23), (24, 26), (25, 27), (26, 27), (148, 153), (149, 156), (150, 161), (151, 164), (152, 154), (153, 155), (154, 155), (156, 158), (157, 159), (158, 159), (160, 162), (161, 163), (162, 163), (164, 166), (165, 167), (166, 167), (288, 293), (289, 296), (290, 301), (291, 304), (292, 294), (293, 295), (294, 295), (296, 298), (297, 299), (298, 299), (300, 302), (301, 303), (302, 303), (304, 306), (305, 307), (306, 307), (428, 433), (429, 436), (430, 441), (431, 444), (432, 434), (433, 435), (434, 435), (436, 438), (437, 439), (438, 439), (440, 442), (441, 443), (442, 443), (444, 446), (445, 447), (446, 447)])
me_cube.attributes.new('sharp_edge', 'BOOLEAN', 'EDGE').data.foreach_set('value', [ (min(e.vertices), max(e.vertices)) in _k for e in me_cube.edges])
me_cube.materials.append(mat_chrome)
me_cube.materials.append(mat_fronts)
me_cube.use_remesh_preserve_volume = False
me_cube.use_remesh_preserve_attributes = False
me_cube.use_mirror_vertex_groups = False
me_cube.update()

# ---- objects
ob_kitchencounter = bpy.data.objects.new('KitchenCounter', me_cube)

# ---- transforms, parenting, visibility, modifiers, constraints
ob_kitchencounter.location = (0.0, 0.0, 0.0)
ob_kitchencounter.scale = (1.0, 0.7116, 1.315)
ob_kitchencounter.show_all_edges = True
ob_kitchencounter.lineart.crease_threshold = 0.0
_m = ob_kitchencounter.modifiers.new('Auto Smooth', 'NODES')
_m.node_group = ng_auto_smooth
_gi = [s.identifier for s in ng_auto_smooth.interface.items_tree if s.item_type == 'SOCKET' and s.in_out == 'INPUT']
_m[_gi[1]] = 3.142  # Angle

# ---- collection membership
col_collection_1.objects.link(ob_kitchencounter)

# ---- scene / render settings (as saved in the file)
scene.frame_start = 1; scene.frame_end = 250; scene.frame_set(2)
scene.render.engine = 'BLENDER_EEVEE_NEXT'
scene.render.resolution_percentage = 50
scene.render.dither_intensity = 0.0
scene.cycles.use_denoising = False
scene.cycles.samples = 128
scene.cycles.sampling_pattern = 'TABULATED_SOBOL'
scene.cycles.use_adaptive_sampling = False
scene.cycles.use_light_tree = False
scene.cycles.blur_glossy = 0.0
scene.cycles.sample_clamp_indirect = 0.0
scene.view_settings.view_transform = 'Standard'
bpy.context.view_layer.update()

# ---- added for rendering (the .blend has no active camera and no usable light): camera, sun
cam_auto = bpy.data.cameras.new('AutoCamera')
cam_auto.lens = 50.0
cam_auto.sensor_width = 36.0
cam_auto.clip_end = 1000.0
ob_auto_camera = bpy.data.objects.new('AutoCamera', cam_auto)
scene.collection.objects.link(ob_auto_camera)
ob_auto_camera.location = (6.27118, -7.0489, 5.71026)
ob_auto_camera.rotation_euler = (1.09748, -7.21219e-08, 0.694738)
scene.camera = ob_auto_camera
light_auto_sun = bpy.data.lights.new('AutoSun', 'SUN')
light_auto_sun.energy = 3.0
light_auto_sun.angle = 0.0523599
ob_auto_sun = bpy.data.objects.new('AutoSun', light_auto_sun)
scene.collection.objects.link(ob_auto_sun)
ob_auto_sun.rotation_euler = (0.872665, 0.174533, 0.523599)
bpy.context.view_layer.update()
